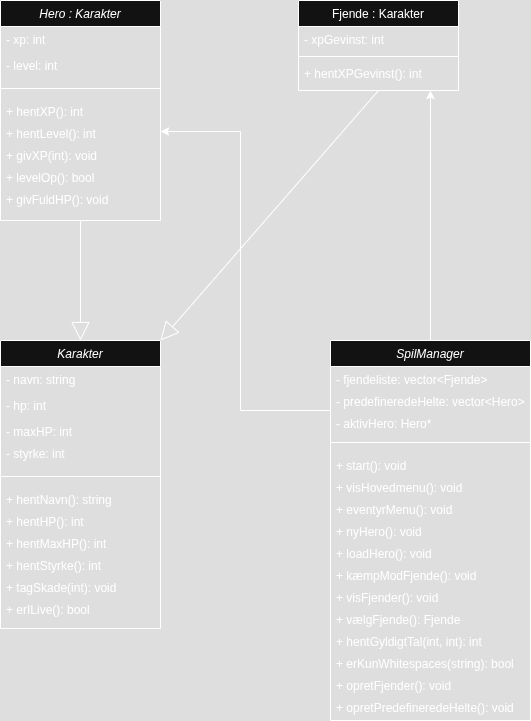

The diagram above was exported from draw.io. Its source (the exported page's mxGraphModel, read from the mxfile embedded in the PNG):
<mxGraphModel dx="817" dy="711" grid="1" gridSize="10" guides="1" tooltips="1" connect="1" arrows="1" fold="1" page="1" pageScale="1" pageWidth="827" pageHeight="1169" math="0" shadow="0">
  <root>
    <mxCell id="WIyWlLk6GJQsqaUBKTNV-0" />
    <mxCell id="WIyWlLk6GJQsqaUBKTNV-1" parent="WIyWlLk6GJQsqaUBKTNV-0" />
    <mxCell id="zkfFHV4jXpPFQw0GAbJ--0" value="Hero : Karakter" style="swimlane;fontStyle=2;align=center;verticalAlign=top;childLayout=stackLayout;horizontal=1;startSize=26;horizontalStack=0;resizeParent=1;resizeLast=0;collapsible=1;marginBottom=0;rounded=0;shadow=0;strokeWidth=1;" parent="WIyWlLk6GJQsqaUBKTNV-1" vertex="1">
      <mxGeometry x="210" y="120" width="160" height="220" as="geometry">
        <mxRectangle x="230" y="140" width="160" height="26" as="alternateBounds" />
      </mxGeometry>
    </mxCell>
    <mxCell id="c60WCNrW3BOttBjmul2N-0" value="- xp: int" style="text;align=left;verticalAlign=top;spacingLeft=4;spacingRight=4;overflow=hidden;rotatable=0;points=[[0,0.5],[1,0.5]];portConstraint=eastwest;rounded=0;shadow=0;html=0;" parent="zkfFHV4jXpPFQw0GAbJ--0" vertex="1">
      <mxGeometry y="26" width="160" height="26" as="geometry" />
    </mxCell>
    <mxCell id="zkfFHV4jXpPFQw0GAbJ--3" value="- level: int" style="text;align=left;verticalAlign=top;spacingLeft=4;spacingRight=4;overflow=hidden;rotatable=0;points=[[0,0.5],[1,0.5]];portConstraint=eastwest;rounded=0;shadow=0;html=0;" parent="zkfFHV4jXpPFQw0GAbJ--0" vertex="1">
      <mxGeometry y="52" width="160" height="26" as="geometry" />
    </mxCell>
    <mxCell id="zkfFHV4jXpPFQw0GAbJ--4" value="" style="line;html=1;strokeWidth=1;align=left;verticalAlign=middle;spacingTop=-1;spacingLeft=3;spacingRight=3;rotatable=0;labelPosition=right;points=[];portConstraint=eastwest;" parent="zkfFHV4jXpPFQw0GAbJ--0" vertex="1">
      <mxGeometry y="78" width="160" height="20" as="geometry" />
    </mxCell>
    <mxCell id="oOvtaQTf8sPAlQ7pNNlU-27" value="+ hentXP(): int" style="text;align=left;verticalAlign=top;spacingLeft=4;spacingRight=4;overflow=hidden;rotatable=0;points=[[0,0.5],[1,0.5]];portConstraint=eastwest;" vertex="1" parent="zkfFHV4jXpPFQw0GAbJ--0">
      <mxGeometry y="98" width="160" height="22" as="geometry" />
    </mxCell>
    <mxCell id="oOvtaQTf8sPAlQ7pNNlU-26" value="+ hentLevel(): int" style="text;align=left;verticalAlign=top;spacingLeft=4;spacingRight=4;overflow=hidden;rotatable=0;points=[[0,0.5],[1,0.5]];portConstraint=eastwest;" vertex="1" parent="zkfFHV4jXpPFQw0GAbJ--0">
      <mxGeometry y="120" width="160" height="22" as="geometry" />
    </mxCell>
    <mxCell id="zkfFHV4jXpPFQw0GAbJ--5" value="+ givXP(int): void" style="text;align=left;verticalAlign=top;spacingLeft=4;spacingRight=4;overflow=hidden;rotatable=0;points=[[0,0.5],[1,0.5]];portConstraint=eastwest;" parent="zkfFHV4jXpPFQw0GAbJ--0" vertex="1">
      <mxGeometry y="142" width="160" height="22" as="geometry" />
    </mxCell>
    <mxCell id="c60WCNrW3BOttBjmul2N-1" value="+ levelOp(): bool" style="text;align=left;verticalAlign=top;spacingLeft=4;spacingRight=4;overflow=hidden;rotatable=0;points=[[0,0.5],[1,0.5]];portConstraint=eastwest;" parent="zkfFHV4jXpPFQw0GAbJ--0" vertex="1">
      <mxGeometry y="164" width="160" height="22" as="geometry" />
    </mxCell>
    <mxCell id="c60WCNrW3BOttBjmul2N-2" value="+ givFuldHP(): void" style="text;align=left;verticalAlign=top;spacingLeft=4;spacingRight=4;overflow=hidden;rotatable=0;points=[[0,0.5],[1,0.5]];portConstraint=eastwest;" parent="zkfFHV4jXpPFQw0GAbJ--0" vertex="1">
      <mxGeometry y="186" width="160" height="22" as="geometry" />
    </mxCell>
    <mxCell id="zkfFHV4jXpPFQw0GAbJ--17" value="Fjende : Karakter" style="swimlane;fontStyle=0;align=center;verticalAlign=top;childLayout=stackLayout;horizontal=1;startSize=26;horizontalStack=0;resizeParent=1;resizeLast=0;collapsible=1;marginBottom=0;rounded=0;shadow=0;strokeWidth=1;" parent="WIyWlLk6GJQsqaUBKTNV-1" vertex="1">
      <mxGeometry x="508" y="120" width="160" height="90" as="geometry">
        <mxRectangle x="550" y="140" width="160" height="26" as="alternateBounds" />
      </mxGeometry>
    </mxCell>
    <mxCell id="zkfFHV4jXpPFQw0GAbJ--21" value="- xpGevinst: int" style="text;align=left;verticalAlign=top;spacingLeft=4;spacingRight=4;overflow=hidden;rotatable=0;points=[[0,0.5],[1,0.5]];portConstraint=eastwest;rounded=0;shadow=0;html=0;" parent="zkfFHV4jXpPFQw0GAbJ--17" vertex="1">
      <mxGeometry y="26" width="160" height="26" as="geometry" />
    </mxCell>
    <mxCell id="zkfFHV4jXpPFQw0GAbJ--23" value="" style="line;html=1;strokeWidth=1;align=left;verticalAlign=middle;spacingTop=-1;spacingLeft=3;spacingRight=3;rotatable=0;labelPosition=right;points=[];portConstraint=eastwest;" parent="zkfFHV4jXpPFQw0GAbJ--17" vertex="1">
      <mxGeometry y="52" width="160" height="8" as="geometry" />
    </mxCell>
    <mxCell id="oOvtaQTf8sPAlQ7pNNlU-38" value="+ hentXPGevinst(): int" style="text;align=left;verticalAlign=top;spacingLeft=4;spacingRight=4;overflow=hidden;rotatable=0;points=[[0,0.5],[1,0.5]];portConstraint=eastwest;" vertex="1" parent="zkfFHV4jXpPFQw0GAbJ--17">
      <mxGeometry y="60" width="160" height="22" as="geometry" />
    </mxCell>
    <mxCell id="c60WCNrW3BOttBjmul2N-5" value="SpilManager" style="swimlane;fontStyle=2;align=center;verticalAlign=top;childLayout=stackLayout;horizontal=1;startSize=26;horizontalStack=0;resizeParent=1;resizeLast=0;collapsible=1;marginBottom=0;rounded=0;shadow=0;strokeWidth=1;" parent="WIyWlLk6GJQsqaUBKTNV-1" vertex="1">
      <mxGeometry x="540" y="460" width="200" height="380" as="geometry">
        <mxRectangle x="230" y="140" width="160" height="26" as="alternateBounds" />
      </mxGeometry>
    </mxCell>
    <mxCell id="c60WCNrW3BOttBjmul2N-24" value="- fjendeliste: vector&lt;Fjende&gt;" style="text;align=left;verticalAlign=top;spacingLeft=4;spacingRight=4;overflow=hidden;rotatable=0;points=[[0,0.5],[1,0.5]];portConstraint=eastwest;" parent="c60WCNrW3BOttBjmul2N-5" vertex="1">
      <mxGeometry y="26" width="200" height="22" as="geometry" />
    </mxCell>
    <mxCell id="oOvtaQTf8sPAlQ7pNNlU-13" value="- predefineredeHelte: vector&lt;Hero&gt;" style="text;align=left;verticalAlign=top;spacingLeft=4;spacingRight=4;overflow=hidden;rotatable=0;points=[[0,0.5],[1,0.5]];portConstraint=eastwest;" vertex="1" parent="c60WCNrW3BOttBjmul2N-5">
      <mxGeometry y="48" width="200" height="22" as="geometry" />
    </mxCell>
    <mxCell id="oOvtaQTf8sPAlQ7pNNlU-14" value="- aktivHero: Hero*" style="text;align=left;verticalAlign=top;spacingLeft=4;spacingRight=4;overflow=hidden;rotatable=0;points=[[0,0.5],[1,0.5]];portConstraint=eastwest;" vertex="1" parent="c60WCNrW3BOttBjmul2N-5">
      <mxGeometry y="70" width="200" height="22" as="geometry" />
    </mxCell>
    <mxCell id="c60WCNrW3BOttBjmul2N-10" value="" style="line;html=1;strokeWidth=1;align=left;verticalAlign=middle;spacingTop=-1;spacingLeft=3;spacingRight=3;rotatable=0;labelPosition=right;points=[];portConstraint=eastwest;" parent="c60WCNrW3BOttBjmul2N-5" vertex="1">
      <mxGeometry y="92" width="200" height="20" as="geometry" />
    </mxCell>
    <mxCell id="oOvtaQTf8sPAlQ7pNNlU-31" value="+ start(): void" style="text;align=left;verticalAlign=top;spacingLeft=4;spacingRight=4;overflow=hidden;rotatable=0;points=[[0,0.5],[1,0.5]];portConstraint=eastwest;" vertex="1" parent="c60WCNrW3BOttBjmul2N-5">
      <mxGeometry y="112" width="200" height="22" as="geometry" />
    </mxCell>
    <mxCell id="c60WCNrW3BOttBjmul2N-11" value="+ visHovedmenu(): void" style="text;align=left;verticalAlign=top;spacingLeft=4;spacingRight=4;overflow=hidden;rotatable=0;points=[[0,0.5],[1,0.5]];portConstraint=eastwest;" parent="c60WCNrW3BOttBjmul2N-5" vertex="1">
      <mxGeometry y="134" width="200" height="22" as="geometry" />
    </mxCell>
    <mxCell id="oOvtaQTf8sPAlQ7pNNlU-21" value="+ eventyrMenu(): void" style="text;align=left;verticalAlign=top;spacingLeft=4;spacingRight=4;overflow=hidden;rotatable=0;points=[[0,0.5],[1,0.5]];portConstraint=eastwest;" vertex="1" parent="c60WCNrW3BOttBjmul2N-5">
      <mxGeometry y="156" width="200" height="22" as="geometry" />
    </mxCell>
    <mxCell id="c60WCNrW3BOttBjmul2N-20" value="+ nyHero(): void" style="text;align=left;verticalAlign=top;spacingLeft=4;spacingRight=4;overflow=hidden;rotatable=0;points=[[0,0.5],[1,0.5]];portConstraint=eastwest;" parent="c60WCNrW3BOttBjmul2N-5" vertex="1">
      <mxGeometry y="178" width="200" height="22" as="geometry" />
    </mxCell>
    <mxCell id="c60WCNrW3BOttBjmul2N-12" value="+ loadHero(): void" style="text;align=left;verticalAlign=top;spacingLeft=4;spacingRight=4;overflow=hidden;rotatable=0;points=[[0,0.5],[1,0.5]];portConstraint=eastwest;" parent="c60WCNrW3BOttBjmul2N-5" vertex="1">
      <mxGeometry y="200" width="200" height="22" as="geometry" />
    </mxCell>
    <mxCell id="oOvtaQTf8sPAlQ7pNNlU-15" value="+ kæmpModFjende(): void" style="text;align=left;verticalAlign=top;spacingLeft=4;spacingRight=4;overflow=hidden;rotatable=0;points=[[0,0.5],[1,0.5]];portConstraint=eastwest;" vertex="1" parent="c60WCNrW3BOttBjmul2N-5">
      <mxGeometry y="222" width="200" height="22" as="geometry" />
    </mxCell>
    <mxCell id="oOvtaQTf8sPAlQ7pNNlU-22" value="+ visFjender(): void" style="text;align=left;verticalAlign=top;spacingLeft=4;spacingRight=4;overflow=hidden;rotatable=0;points=[[0,0.5],[1,0.5]];portConstraint=eastwest;" vertex="1" parent="c60WCNrW3BOttBjmul2N-5">
      <mxGeometry y="244" width="200" height="22" as="geometry" />
    </mxCell>
    <mxCell id="oOvtaQTf8sPAlQ7pNNlU-23" value="+ vælgFjende(): Fjende" style="text;align=left;verticalAlign=top;spacingLeft=4;spacingRight=4;overflow=hidden;rotatable=0;points=[[0,0.5],[1,0.5]];portConstraint=eastwest;" vertex="1" parent="c60WCNrW3BOttBjmul2N-5">
      <mxGeometry y="266" width="200" height="22" as="geometry" />
    </mxCell>
    <mxCell id="oOvtaQTf8sPAlQ7pNNlU-16" value="+ hentGyldigtTal(int, int): int" style="text;align=left;verticalAlign=top;spacingLeft=4;spacingRight=4;overflow=hidden;rotatable=0;points=[[0,0.5],[1,0.5]];portConstraint=eastwest;" vertex="1" parent="c60WCNrW3BOttBjmul2N-5">
      <mxGeometry y="288" width="200" height="22" as="geometry" />
    </mxCell>
    <mxCell id="oOvtaQTf8sPAlQ7pNNlU-32" value="+ erKunWhitespaces(string): bool" style="text;align=left;verticalAlign=top;spacingLeft=4;spacingRight=4;overflow=hidden;rotatable=0;points=[[0,0.5],[1,0.5]];portConstraint=eastwest;" vertex="1" parent="c60WCNrW3BOttBjmul2N-5">
      <mxGeometry y="310" width="200" height="22" as="geometry" />
    </mxCell>
    <mxCell id="oOvtaQTf8sPAlQ7pNNlU-24" value="+ opretFjender(): void" style="text;align=left;verticalAlign=top;spacingLeft=4;spacingRight=4;overflow=hidden;rotatable=0;points=[[0,0.5],[1,0.5]];portConstraint=eastwest;" vertex="1" parent="c60WCNrW3BOttBjmul2N-5">
      <mxGeometry y="332" width="200" height="22" as="geometry" />
    </mxCell>
    <mxCell id="oOvtaQTf8sPAlQ7pNNlU-25" value="+ opretPredefineredeHelte(): void" style="text;align=left;verticalAlign=top;spacingLeft=4;spacingRight=4;overflow=hidden;rotatable=0;points=[[0,0.5],[1,0.5]];portConstraint=eastwest;" vertex="1" parent="c60WCNrW3BOttBjmul2N-5">
      <mxGeometry y="354" width="200" height="22" as="geometry" />
    </mxCell>
    <mxCell id="oOvtaQTf8sPAlQ7pNNlU-0" value="Karakter" style="swimlane;fontStyle=2;align=center;verticalAlign=top;childLayout=stackLayout;horizontal=1;startSize=26;horizontalStack=0;resizeParent=1;resizeLast=0;collapsible=1;marginBottom=0;rounded=0;shadow=0;strokeWidth=1;" vertex="1" parent="WIyWlLk6GJQsqaUBKTNV-1">
      <mxGeometry x="210" y="460" width="160" height="288" as="geometry">
        <mxRectangle x="230" y="140" width="160" height="26" as="alternateBounds" />
      </mxGeometry>
    </mxCell>
    <mxCell id="oOvtaQTf8sPAlQ7pNNlU-1" value="- navn: string" style="text;align=left;verticalAlign=top;spacingLeft=4;spacingRight=4;overflow=hidden;rotatable=0;points=[[0,0.5],[1,0.5]];portConstraint=eastwest;" vertex="1" parent="oOvtaQTf8sPAlQ7pNNlU-0">
      <mxGeometry y="26" width="160" height="26" as="geometry" />
    </mxCell>
    <mxCell id="oOvtaQTf8sPAlQ7pNNlU-2" value="- hp: int" style="text;align=left;verticalAlign=top;spacingLeft=4;spacingRight=4;overflow=hidden;rotatable=0;points=[[0,0.5],[1,0.5]];portConstraint=eastwest;rounded=0;shadow=0;html=0;" vertex="1" parent="oOvtaQTf8sPAlQ7pNNlU-0">
      <mxGeometry y="52" width="160" height="26" as="geometry" />
    </mxCell>
    <mxCell id="oOvtaQTf8sPAlQ7pNNlU-6" value="- maxHP: int" style="text;align=left;verticalAlign=top;spacingLeft=4;spacingRight=4;overflow=hidden;rotatable=0;points=[[0,0.5],[1,0.5]];portConstraint=eastwest;" vertex="1" parent="oOvtaQTf8sPAlQ7pNNlU-0">
      <mxGeometry y="78" width="160" height="22" as="geometry" />
    </mxCell>
    <mxCell id="oOvtaQTf8sPAlQ7pNNlU-3" value="- styrke: int" style="text;align=left;verticalAlign=top;spacingLeft=4;spacingRight=4;overflow=hidden;rotatable=0;points=[[0,0.5],[1,0.5]];portConstraint=eastwest;rounded=0;shadow=0;html=0;" vertex="1" parent="oOvtaQTf8sPAlQ7pNNlU-0">
      <mxGeometry y="100" width="160" height="26" as="geometry" />
    </mxCell>
    <mxCell id="oOvtaQTf8sPAlQ7pNNlU-5" value="" style="line;html=1;strokeWidth=1;align=left;verticalAlign=middle;spacingTop=-1;spacingLeft=3;spacingRight=3;rotatable=0;labelPosition=right;points=[];portConstraint=eastwest;" vertex="1" parent="oOvtaQTf8sPAlQ7pNNlU-0">
      <mxGeometry y="126" width="160" height="20" as="geometry" />
    </mxCell>
    <mxCell id="oOvtaQTf8sPAlQ7pNNlU-28" value="+ hentNavn(): string" style="text;align=left;verticalAlign=top;spacingLeft=4;spacingRight=4;overflow=hidden;rotatable=0;points=[[0,0.5],[1,0.5]];portConstraint=eastwest;" vertex="1" parent="oOvtaQTf8sPAlQ7pNNlU-0">
      <mxGeometry y="146" width="160" height="22" as="geometry" />
    </mxCell>
    <mxCell id="oOvtaQTf8sPAlQ7pNNlU-37" value="+ hentHP(): int" style="text;align=left;verticalAlign=top;spacingLeft=4;spacingRight=4;overflow=hidden;rotatable=0;points=[[0,0.5],[1,0.5]];portConstraint=eastwest;" vertex="1" parent="oOvtaQTf8sPAlQ7pNNlU-0">
      <mxGeometry y="168" width="160" height="22" as="geometry" />
    </mxCell>
    <mxCell id="oOvtaQTf8sPAlQ7pNNlU-36" value="+ hentMaxHP(): int" style="text;align=left;verticalAlign=top;spacingLeft=4;spacingRight=4;overflow=hidden;rotatable=0;points=[[0,0.5],[1,0.5]];portConstraint=eastwest;" vertex="1" parent="oOvtaQTf8sPAlQ7pNNlU-0">
      <mxGeometry y="190" width="160" height="22" as="geometry" />
    </mxCell>
    <mxCell id="oOvtaQTf8sPAlQ7pNNlU-35" value="+ hentStyrke(): int" style="text;align=left;verticalAlign=top;spacingLeft=4;spacingRight=4;overflow=hidden;rotatable=0;points=[[0,0.5],[1,0.5]];portConstraint=eastwest;" vertex="1" parent="oOvtaQTf8sPAlQ7pNNlU-0">
      <mxGeometry y="212" width="160" height="22" as="geometry" />
    </mxCell>
    <mxCell id="oOvtaQTf8sPAlQ7pNNlU-7" value="+ tagSkade(int): void" style="text;align=left;verticalAlign=top;spacingLeft=4;spacingRight=4;overflow=hidden;rotatable=0;points=[[0,0.5],[1,0.5]];portConstraint=eastwest;" vertex="1" parent="oOvtaQTf8sPAlQ7pNNlU-0">
      <mxGeometry y="234" width="160" height="22" as="geometry" />
    </mxCell>
    <mxCell id="oOvtaQTf8sPAlQ7pNNlU-12" value="+ erILive(): bool" style="text;align=left;verticalAlign=top;spacingLeft=4;spacingRight=4;overflow=hidden;rotatable=0;points=[[0,0.5],[1,0.5]];portConstraint=eastwest;" vertex="1" parent="oOvtaQTf8sPAlQ7pNNlU-0">
      <mxGeometry y="256" width="160" height="22" as="geometry" />
    </mxCell>
    <mxCell id="oOvtaQTf8sPAlQ7pNNlU-17" value="" style="endArrow=block;endSize=16;endFill=0;html=1;rounded=0;entryX=0.5;entryY=0;entryDx=0;entryDy=0;exitX=0.5;exitY=1;exitDx=0;exitDy=0;" edge="1" parent="WIyWlLk6GJQsqaUBKTNV-1" source="zkfFHV4jXpPFQw0GAbJ--0" target="oOvtaQTf8sPAlQ7pNNlU-0">
      <mxGeometry width="160" relative="1" as="geometry">
        <mxPoint x="290" y="408" as="sourcePoint" />
        <mxPoint x="450" y="408" as="targetPoint" />
      </mxGeometry>
    </mxCell>
    <mxCell id="oOvtaQTf8sPAlQ7pNNlU-18" value="" style="endArrow=block;endSize=16;endFill=0;html=1;rounded=0;entryX=1;entryY=0;entryDx=0;entryDy=0;exitX=0.5;exitY=1;exitDx=0;exitDy=0;" edge="1" parent="WIyWlLk6GJQsqaUBKTNV-1" source="zkfFHV4jXpPFQw0GAbJ--17" target="oOvtaQTf8sPAlQ7pNNlU-0">
      <mxGeometry width="160" relative="1" as="geometry">
        <mxPoint x="587.6700000000001" y="330" as="sourcePoint" />
        <mxPoint x="587.6700000000001" y="382" as="targetPoint" />
      </mxGeometry>
    </mxCell>
    <mxCell id="oOvtaQTf8sPAlQ7pNNlU-19" style="edgeStyle=orthogonalEdgeStyle;rounded=0;orthogonalLoop=1;jettySize=auto;html=1;exitX=0.5;exitY=0;exitDx=0;exitDy=0;" edge="1" parent="WIyWlLk6GJQsqaUBKTNV-1" source="c60WCNrW3BOttBjmul2N-5">
      <mxGeometry relative="1" as="geometry">
        <mxPoint x="640" y="210" as="targetPoint" />
        <Array as="points">
          <mxPoint x="640" y="240" />
        </Array>
      </mxGeometry>
    </mxCell>
    <mxCell id="oOvtaQTf8sPAlQ7pNNlU-20" style="edgeStyle=orthogonalEdgeStyle;rounded=0;orthogonalLoop=1;jettySize=auto;html=1;exitX=0;exitY=0.5;exitDx=0;exitDy=0;entryX=1;entryY=0.5;entryDx=0;entryDy=0;" edge="1" parent="WIyWlLk6GJQsqaUBKTNV-1" target="oOvtaQTf8sPAlQ7pNNlU-26">
      <mxGeometry relative="1" as="geometry">
        <mxPoint x="380" y="250" as="targetPoint" />
        <mxPoint x="540" y="530" as="sourcePoint" />
        <Array as="points">
          <mxPoint x="450" y="530" />
          <mxPoint x="450" y="251" />
        </Array>
      </mxGeometry>
    </mxCell>
  </root>
</mxGraphModel>